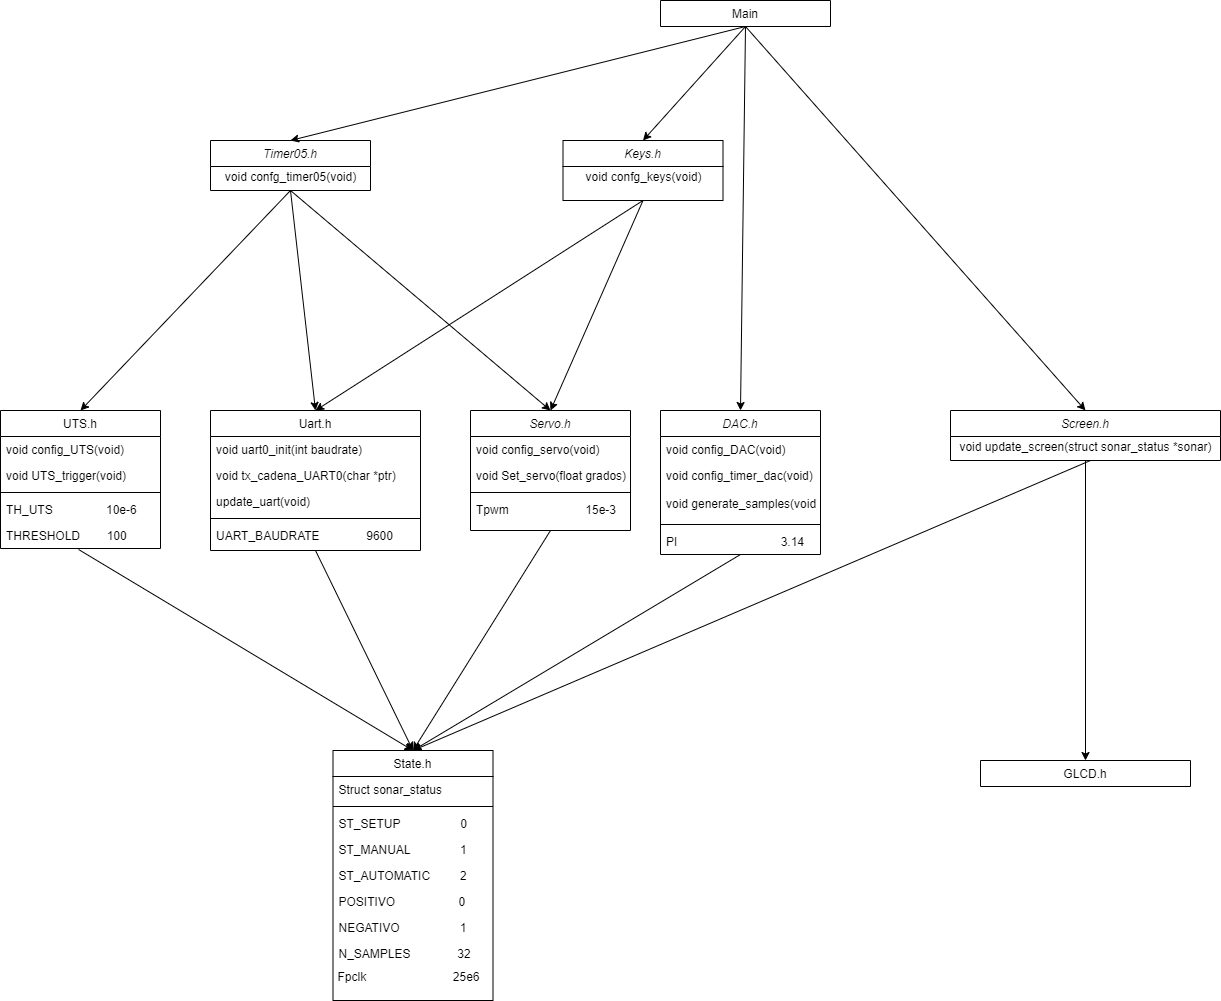

The diagram above was exported from draw.io. Its source (the exported page's mxGraphModel, read from the mxfile embedded in the PNG):
<mxGraphModel dx="1673" dy="939" grid="1" gridSize="10" guides="1" tooltips="1" connect="1" arrows="1" fold="1" page="1" pageScale="1" pageWidth="1654" pageHeight="1169" math="0" shadow="0">
  <root>
    <mxCell id="WIyWlLk6GJQsqaUBKTNV-0" />
    <mxCell id="WIyWlLk6GJQsqaUBKTNV-1" parent="WIyWlLk6GJQsqaUBKTNV-0" />
    <mxCell id="zkfFHV4jXpPFQw0GAbJ--0" value="Servo.h" style="swimlane;fontStyle=2;align=center;verticalAlign=top;childLayout=stackLayout;horizontal=1;startSize=26;horizontalStack=0;resizeParent=1;resizeLast=0;collapsible=1;marginBottom=0;rounded=0;shadow=0;strokeWidth=1;" parent="WIyWlLk6GJQsqaUBKTNV-1" vertex="1">
      <mxGeometry x="640" y="450" width="160" height="120" as="geometry">
        <mxRectangle x="230" y="140" width="160" height="26" as="alternateBounds" />
      </mxGeometry>
    </mxCell>
    <mxCell id="zkfFHV4jXpPFQw0GAbJ--2" value="void config_servo(void)" style="text;align=left;verticalAlign=top;spacingLeft=4;spacingRight=4;overflow=hidden;rotatable=0;points=[[0,0.5],[1,0.5]];portConstraint=eastwest;rounded=0;shadow=0;html=0;" parent="zkfFHV4jXpPFQw0GAbJ--0" vertex="1">
      <mxGeometry y="26" width="160" height="26" as="geometry" />
    </mxCell>
    <mxCell id="zkfFHV4jXpPFQw0GAbJ--3" value="void Set_servo(float grados)" style="text;align=left;verticalAlign=top;spacingLeft=4;spacingRight=4;overflow=hidden;rotatable=0;points=[[0,0.5],[1,0.5]];portConstraint=eastwest;rounded=0;shadow=0;html=0;" parent="zkfFHV4jXpPFQw0GAbJ--0" vertex="1">
      <mxGeometry y="52" width="160" height="26" as="geometry" />
    </mxCell>
    <mxCell id="zkfFHV4jXpPFQw0GAbJ--4" value="" style="line;html=1;strokeWidth=1;align=left;verticalAlign=middle;spacingTop=-1;spacingLeft=3;spacingRight=3;rotatable=0;labelPosition=right;points=[];portConstraint=eastwest;" parent="zkfFHV4jXpPFQw0GAbJ--0" vertex="1">
      <mxGeometry y="78" width="160" height="8" as="geometry" />
    </mxCell>
    <mxCell id="zkfFHV4jXpPFQw0GAbJ--5" value="Tpwm                       15e-3" style="text;align=left;verticalAlign=top;spacingLeft=4;spacingRight=4;overflow=hidden;rotatable=0;points=[[0,0.5],[1,0.5]];portConstraint=eastwest;" parent="zkfFHV4jXpPFQw0GAbJ--0" vertex="1">
      <mxGeometry y="86" width="160" height="26" as="geometry" />
    </mxCell>
    <mxCell id="zkfFHV4jXpPFQw0GAbJ--6" value="UTS.h" style="swimlane;fontStyle=0;align=center;verticalAlign=top;childLayout=stackLayout;horizontal=1;startSize=26;horizontalStack=0;resizeParent=1;resizeLast=0;collapsible=1;marginBottom=0;rounded=0;shadow=0;strokeWidth=1;" parent="WIyWlLk6GJQsqaUBKTNV-1" vertex="1">
      <mxGeometry x="170" y="450" width="160" height="138" as="geometry">
        <mxRectangle x="130" y="380" width="160" height="26" as="alternateBounds" />
      </mxGeometry>
    </mxCell>
    <mxCell id="zkfFHV4jXpPFQw0GAbJ--7" value="void config_UTS(void)" style="text;align=left;verticalAlign=top;spacingLeft=4;spacingRight=4;overflow=hidden;rotatable=0;points=[[0,0.5],[1,0.5]];portConstraint=eastwest;" parent="zkfFHV4jXpPFQw0GAbJ--6" vertex="1">
      <mxGeometry y="26" width="160" height="26" as="geometry" />
    </mxCell>
    <mxCell id="zkfFHV4jXpPFQw0GAbJ--8" value="void UTS_trigger(void)" style="text;align=left;verticalAlign=top;spacingLeft=4;spacingRight=4;overflow=hidden;rotatable=0;points=[[0,0.5],[1,0.5]];portConstraint=eastwest;rounded=0;shadow=0;html=0;" parent="zkfFHV4jXpPFQw0GAbJ--6" vertex="1">
      <mxGeometry y="52" width="160" height="26" as="geometry" />
    </mxCell>
    <mxCell id="zkfFHV4jXpPFQw0GAbJ--9" value="" style="line;html=1;strokeWidth=1;align=left;verticalAlign=middle;spacingTop=-1;spacingLeft=3;spacingRight=3;rotatable=0;labelPosition=right;points=[];portConstraint=eastwest;" parent="zkfFHV4jXpPFQw0GAbJ--6" vertex="1">
      <mxGeometry y="78" width="160" height="8" as="geometry" />
    </mxCell>
    <mxCell id="zkfFHV4jXpPFQw0GAbJ--10" value="TH_UTS                10e-6" style="text;align=left;verticalAlign=top;spacingLeft=4;spacingRight=4;overflow=hidden;rotatable=0;points=[[0,0.5],[1,0.5]];portConstraint=eastwest;fontStyle=0" parent="zkfFHV4jXpPFQw0GAbJ--6" vertex="1">
      <mxGeometry y="86" width="160" height="26" as="geometry" />
    </mxCell>
    <mxCell id="zkfFHV4jXpPFQw0GAbJ--11" value="THRESHOLD        100" style="text;align=left;verticalAlign=top;spacingLeft=4;spacingRight=4;overflow=hidden;rotatable=0;points=[[0,0.5],[1,0.5]];portConstraint=eastwest;" parent="zkfFHV4jXpPFQw0GAbJ--6" vertex="1">
      <mxGeometry y="112" width="160" height="26" as="geometry" />
    </mxCell>
    <mxCell id="zkfFHV4jXpPFQw0GAbJ--17" value="Uart.h" style="swimlane;fontStyle=0;align=center;verticalAlign=top;childLayout=stackLayout;horizontal=1;startSize=26;horizontalStack=0;resizeParent=1;resizeLast=0;collapsible=1;marginBottom=0;rounded=0;shadow=0;strokeWidth=1;" parent="WIyWlLk6GJQsqaUBKTNV-1" vertex="1">
      <mxGeometry x="380" y="450" width="210" height="140" as="geometry">
        <mxRectangle x="508" y="120" width="160" height="26" as="alternateBounds" />
      </mxGeometry>
    </mxCell>
    <mxCell id="zkfFHV4jXpPFQw0GAbJ--18" value="void uart0_init(int baudrate)" style="text;align=left;verticalAlign=top;spacingLeft=4;spacingRight=4;overflow=hidden;rotatable=0;points=[[0,0.5],[1,0.5]];portConstraint=eastwest;" parent="zkfFHV4jXpPFQw0GAbJ--17" vertex="1">
      <mxGeometry y="26" width="210" height="26" as="geometry" />
    </mxCell>
    <mxCell id="zkfFHV4jXpPFQw0GAbJ--19" value="void tx_cadena_UART0(char *ptr)" style="text;align=left;verticalAlign=top;spacingLeft=4;spacingRight=4;overflow=hidden;rotatable=0;points=[[0,0.5],[1,0.5]];portConstraint=eastwest;rounded=0;shadow=0;html=0;" parent="zkfFHV4jXpPFQw0GAbJ--17" vertex="1">
      <mxGeometry y="52" width="210" height="26" as="geometry" />
    </mxCell>
    <mxCell id="zkfFHV4jXpPFQw0GAbJ--20" value="update_uart(void)" style="text;align=left;verticalAlign=top;spacingLeft=4;spacingRight=4;overflow=hidden;rotatable=0;points=[[0,0.5],[1,0.5]];portConstraint=eastwest;rounded=0;shadow=0;html=0;" parent="zkfFHV4jXpPFQw0GAbJ--17" vertex="1">
      <mxGeometry y="78" width="210" height="26" as="geometry" />
    </mxCell>
    <mxCell id="zkfFHV4jXpPFQw0GAbJ--23" value="" style="line;html=1;strokeWidth=1;align=left;verticalAlign=middle;spacingTop=-1;spacingLeft=3;spacingRight=3;rotatable=0;labelPosition=right;points=[];portConstraint=eastwest;" parent="zkfFHV4jXpPFQw0GAbJ--17" vertex="1">
      <mxGeometry y="104" width="210" height="8" as="geometry" />
    </mxCell>
    <mxCell id="zkfFHV4jXpPFQw0GAbJ--24" value="UART_BAUDRATE              9600" style="text;align=left;verticalAlign=top;spacingLeft=4;spacingRight=4;overflow=hidden;rotatable=0;points=[[0,0.5],[1,0.5]];portConstraint=eastwest;" parent="zkfFHV4jXpPFQw0GAbJ--17" vertex="1">
      <mxGeometry y="112" width="210" height="26" as="geometry" />
    </mxCell>
    <mxCell id="Aj3EgqWNefEFB0wTFQR5-0" value="Main" style="swimlane;fontStyle=0;align=center;verticalAlign=top;childLayout=stackLayout;horizontal=1;startSize=26;horizontalStack=0;resizeParent=1;resizeLast=0;collapsible=1;marginBottom=0;rounded=0;shadow=0;strokeWidth=1;" vertex="1" collapsed="1" parent="WIyWlLk6GJQsqaUBKTNV-1">
      <mxGeometry x="830" y="40" width="170" height="26" as="geometry">
        <mxRectangle x="414" y="500" width="160" height="70" as="alternateBounds" />
      </mxGeometry>
    </mxCell>
    <mxCell id="Aj3EgqWNefEFB0wTFQR5-2" value="" style="line;html=1;strokeWidth=1;align=left;verticalAlign=middle;spacingTop=-1;spacingLeft=3;spacingRight=3;rotatable=0;labelPosition=right;points=[];portConstraint=eastwest;" vertex="1" parent="Aj3EgqWNefEFB0wTFQR5-0">
      <mxGeometry y="26" width="170" height="8" as="geometry" />
    </mxCell>
    <mxCell id="Aj3EgqWNefEFB0wTFQR5-4" value="DAC.h" style="swimlane;fontStyle=2;align=center;verticalAlign=top;childLayout=stackLayout;horizontal=1;startSize=26;horizontalStack=0;resizeParent=1;resizeLast=0;collapsible=1;marginBottom=0;rounded=0;shadow=0;strokeWidth=1;" vertex="1" parent="WIyWlLk6GJQsqaUBKTNV-1">
      <mxGeometry x="830" y="450" width="160" height="144" as="geometry">
        <mxRectangle x="230" y="140" width="160" height="26" as="alternateBounds" />
      </mxGeometry>
    </mxCell>
    <mxCell id="Aj3EgqWNefEFB0wTFQR5-5" value="void config_DAC(void)" style="text;align=left;verticalAlign=top;spacingLeft=4;spacingRight=4;overflow=hidden;rotatable=0;points=[[0,0.5],[1,0.5]];portConstraint=eastwest;rounded=0;shadow=0;html=0;" vertex="1" parent="Aj3EgqWNefEFB0wTFQR5-4">
      <mxGeometry y="26" width="160" height="26" as="geometry" />
    </mxCell>
    <mxCell id="Aj3EgqWNefEFB0wTFQR5-6" value="void config_timer_dac(void)&#10;&#10;void generate_samples(void)" style="text;align=left;verticalAlign=top;spacingLeft=4;spacingRight=4;overflow=hidden;rotatable=0;points=[[0,0.5],[1,0.5]];portConstraint=eastwest;rounded=0;shadow=0;html=0;" vertex="1" parent="Aj3EgqWNefEFB0wTFQR5-4">
      <mxGeometry y="52" width="160" height="58" as="geometry" />
    </mxCell>
    <mxCell id="Aj3EgqWNefEFB0wTFQR5-7" value="" style="line;html=1;strokeWidth=1;align=left;verticalAlign=middle;spacingTop=-1;spacingLeft=3;spacingRight=3;rotatable=0;labelPosition=right;points=[];portConstraint=eastwest;" vertex="1" parent="Aj3EgqWNefEFB0wTFQR5-4">
      <mxGeometry y="110" width="160" height="8" as="geometry" />
    </mxCell>
    <mxCell id="Aj3EgqWNefEFB0wTFQR5-8" value="PI                               3.14" style="text;align=left;verticalAlign=top;spacingLeft=4;spacingRight=4;overflow=hidden;rotatable=0;points=[[0,0.5],[1,0.5]];portConstraint=eastwest;" vertex="1" parent="Aj3EgqWNefEFB0wTFQR5-4">
      <mxGeometry y="118" width="160" height="22" as="geometry" />
    </mxCell>
    <mxCell id="Aj3EgqWNefEFB0wTFQR5-9" value="" style="resizable=0;align=left;verticalAlign=bottom;labelBackgroundColor=none;fontSize=12;" connectable="0" vertex="1" parent="WIyWlLk6GJQsqaUBKTNV-1">
      <mxGeometry x="812.5" y="629" as="geometry" />
    </mxCell>
    <mxCell id="Aj3EgqWNefEFB0wTFQR5-10" value="Keys.h" style="swimlane;fontStyle=2;align=center;verticalAlign=top;childLayout=stackLayout;horizontal=1;startSize=26;horizontalStack=0;resizeParent=1;resizeLast=0;collapsible=1;marginBottom=0;rounded=0;shadow=0;strokeWidth=1;" vertex="1" parent="WIyWlLk6GJQsqaUBKTNV-1">
      <mxGeometry x="732.5" y="180" width="160" height="60" as="geometry">
        <mxRectangle x="230" y="140" width="160" height="26" as="alternateBounds" />
      </mxGeometry>
    </mxCell>
    <mxCell id="Aj3EgqWNefEFB0wTFQR5-15" value="void confg_keys(void)" style="text;html=1;align=center;verticalAlign=middle;resizable=0;points=[];autosize=1;" vertex="1" parent="Aj3EgqWNefEFB0wTFQR5-10">
      <mxGeometry y="26" width="160" height="20" as="geometry" />
    </mxCell>
    <mxCell id="Aj3EgqWNefEFB0wTFQR5-28" value="Screen.h" style="swimlane;fontStyle=2;align=center;verticalAlign=top;childLayout=stackLayout;horizontal=1;startSize=26;horizontalStack=0;resizeParent=1;resizeLast=0;collapsible=1;marginBottom=0;rounded=0;shadow=0;strokeWidth=1;" vertex="1" parent="WIyWlLk6GJQsqaUBKTNV-1">
      <mxGeometry x="1120" y="450" width="270" height="50" as="geometry">
        <mxRectangle x="230" y="140" width="160" height="26" as="alternateBounds" />
      </mxGeometry>
    </mxCell>
    <mxCell id="Aj3EgqWNefEFB0wTFQR5-29" value="void update_screen(struct sonar_status *sonar)" style="text;html=1;align=center;verticalAlign=middle;resizable=0;points=[];autosize=1;" vertex="1" parent="Aj3EgqWNefEFB0wTFQR5-28">
      <mxGeometry y="26" width="270" height="20" as="geometry" />
    </mxCell>
    <mxCell id="Aj3EgqWNefEFB0wTFQR5-30" value="Timer05.h" style="swimlane;fontStyle=2;align=center;verticalAlign=top;childLayout=stackLayout;horizontal=1;startSize=26;horizontalStack=0;resizeParent=1;resizeLast=0;collapsible=1;marginBottom=0;rounded=0;shadow=0;strokeWidth=1;" vertex="1" parent="WIyWlLk6GJQsqaUBKTNV-1">
      <mxGeometry x="380" y="180" width="160" height="50" as="geometry">
        <mxRectangle x="230" y="140" width="160" height="26" as="alternateBounds" />
      </mxGeometry>
    </mxCell>
    <mxCell id="Aj3EgqWNefEFB0wTFQR5-31" value="void confg_timer05(void)" style="text;html=1;align=center;verticalAlign=middle;resizable=0;points=[];autosize=1;" vertex="1" parent="Aj3EgqWNefEFB0wTFQR5-30">
      <mxGeometry y="26" width="160" height="20" as="geometry" />
    </mxCell>
    <mxCell id="Aj3EgqWNefEFB0wTFQR5-32" value="State.h" style="swimlane;fontStyle=0;align=center;verticalAlign=top;childLayout=stackLayout;horizontal=1;startSize=26;horizontalStack=0;resizeParent=1;resizeLast=0;collapsible=1;marginBottom=0;rounded=0;shadow=0;strokeWidth=1;" vertex="1" parent="WIyWlLk6GJQsqaUBKTNV-1">
      <mxGeometry x="502.5" y="790" width="160" height="250" as="geometry">
        <mxRectangle x="508" y="120" width="160" height="26" as="alternateBounds" />
      </mxGeometry>
    </mxCell>
    <mxCell id="Aj3EgqWNefEFB0wTFQR5-33" value="Struct sonar_status" style="text;align=left;verticalAlign=top;spacingLeft=4;spacingRight=4;overflow=hidden;rotatable=0;points=[[0,0.5],[1,0.5]];portConstraint=eastwest;" vertex="1" parent="Aj3EgqWNefEFB0wTFQR5-32">
      <mxGeometry y="26" width="160" height="26" as="geometry" />
    </mxCell>
    <mxCell id="Aj3EgqWNefEFB0wTFQR5-38" value="" style="line;html=1;strokeWidth=1;align=left;verticalAlign=middle;spacingTop=-1;spacingLeft=3;spacingRight=3;rotatable=0;labelPosition=right;points=[];portConstraint=eastwest;" vertex="1" parent="Aj3EgqWNefEFB0wTFQR5-32">
      <mxGeometry y="52" width="160" height="8" as="geometry" />
    </mxCell>
    <mxCell id="Aj3EgqWNefEFB0wTFQR5-34" value="ST_SETUP                  0" style="text;align=left;verticalAlign=top;spacingLeft=4;spacingRight=4;overflow=hidden;rotatable=0;points=[[0,0.5],[1,0.5]];portConstraint=eastwest;rounded=0;shadow=0;html=0;" vertex="1" parent="Aj3EgqWNefEFB0wTFQR5-32">
      <mxGeometry y="60" width="160" height="26" as="geometry" />
    </mxCell>
    <mxCell id="Aj3EgqWNefEFB0wTFQR5-35" value="ST_MANUAL               1" style="text;align=left;verticalAlign=top;spacingLeft=4;spacingRight=4;overflow=hidden;rotatable=0;points=[[0,0.5],[1,0.5]];portConstraint=eastwest;rounded=0;shadow=0;html=0;" vertex="1" parent="Aj3EgqWNefEFB0wTFQR5-32">
      <mxGeometry y="86" width="160" height="26" as="geometry" />
    </mxCell>
    <mxCell id="Aj3EgqWNefEFB0wTFQR5-36" value="ST_AUTOMATIC         2" style="text;align=left;verticalAlign=top;spacingLeft=4;spacingRight=4;overflow=hidden;rotatable=0;points=[[0,0.5],[1,0.5]];portConstraint=eastwest;rounded=0;shadow=0;html=0;" vertex="1" parent="Aj3EgqWNefEFB0wTFQR5-32">
      <mxGeometry y="112" width="160" height="26" as="geometry" />
    </mxCell>
    <mxCell id="Aj3EgqWNefEFB0wTFQR5-37" value="POSITIVO                   0&#10;" style="text;align=left;verticalAlign=top;spacingLeft=4;spacingRight=4;overflow=hidden;rotatable=0;points=[[0,0.5],[1,0.5]];portConstraint=eastwest;rounded=0;shadow=0;html=0;" vertex="1" parent="Aj3EgqWNefEFB0wTFQR5-32">
      <mxGeometry y="138" width="160" height="26" as="geometry" />
    </mxCell>
    <mxCell id="Aj3EgqWNefEFB0wTFQR5-39" value="NEGATIVO                  1" style="text;align=left;verticalAlign=top;spacingLeft=4;spacingRight=4;overflow=hidden;rotatable=0;points=[[0,0.5],[1,0.5]];portConstraint=eastwest;" vertex="1" parent="Aj3EgqWNefEFB0wTFQR5-32">
      <mxGeometry y="164" width="160" height="26" as="geometry" />
    </mxCell>
    <mxCell id="Aj3EgqWNefEFB0wTFQR5-40" value="N_SAMPLES              32" style="text;align=left;verticalAlign=top;spacingLeft=4;spacingRight=4;overflow=hidden;rotatable=0;points=[[0,0.5],[1,0.5]];portConstraint=eastwest;" vertex="1" parent="Aj3EgqWNefEFB0wTFQR5-32">
      <mxGeometry y="190" width="160" height="26" as="geometry" />
    </mxCell>
    <mxCell id="Aj3EgqWNefEFB0wTFQR5-41" value="Fpclk&amp;nbsp; &amp;nbsp; &amp;nbsp; &amp;nbsp; &amp;nbsp; &amp;nbsp; &amp;nbsp; &amp;nbsp; &amp;nbsp; &amp;nbsp; &amp;nbsp; &amp;nbsp; &amp;nbsp; 25e6&amp;nbsp; &amp;nbsp;" style="text;html=1;align=center;verticalAlign=middle;resizable=0;points=[];autosize=1;" vertex="1" parent="Aj3EgqWNefEFB0wTFQR5-32">
      <mxGeometry y="216" width="160" height="20" as="geometry" />
    </mxCell>
    <mxCell id="Aj3EgqWNefEFB0wTFQR5-42" value="GLCD.h" style="swimlane;fontStyle=0;align=center;verticalAlign=top;childLayout=stackLayout;horizontal=1;startSize=26;horizontalStack=0;resizeParent=1;resizeLast=0;collapsible=1;marginBottom=0;rounded=0;shadow=0;strokeWidth=1;" vertex="1" collapsed="1" parent="WIyWlLk6GJQsqaUBKTNV-1">
      <mxGeometry x="1150" y="800" width="210" height="26" as="geometry">
        <mxRectangle x="414" y="500" width="160" height="70" as="alternateBounds" />
      </mxGeometry>
    </mxCell>
    <mxCell id="Aj3EgqWNefEFB0wTFQR5-43" value="" style="line;html=1;strokeWidth=1;align=left;verticalAlign=middle;spacingTop=-1;spacingLeft=3;spacingRight=3;rotatable=0;labelPosition=right;points=[];portConstraint=eastwest;" vertex="1" parent="Aj3EgqWNefEFB0wTFQR5-42">
      <mxGeometry y="26" width="210" height="8" as="geometry" />
    </mxCell>
    <mxCell id="Aj3EgqWNefEFB0wTFQR5-46" value="" style="endArrow=classic;html=1;exitX=0.5;exitY=1;exitDx=0;exitDy=0;entryX=0.5;entryY=0;entryDx=0;entryDy=0;" edge="1" parent="WIyWlLk6GJQsqaUBKTNV-1" source="zkfFHV4jXpPFQw0GAbJ--17" target="Aj3EgqWNefEFB0wTFQR5-32">
      <mxGeometry width="50" height="50" relative="1" as="geometry">
        <mxPoint x="400" y="700" as="sourcePoint" />
        <mxPoint x="450" y="650" as="targetPoint" />
      </mxGeometry>
    </mxCell>
    <mxCell id="Aj3EgqWNefEFB0wTFQR5-47" value="" style="endArrow=classic;html=1;exitX=0.488;exitY=1.038;exitDx=0;exitDy=0;exitPerimeter=0;entryX=0.5;entryY=0;entryDx=0;entryDy=0;" edge="1" parent="WIyWlLk6GJQsqaUBKTNV-1" source="zkfFHV4jXpPFQw0GAbJ--11" target="Aj3EgqWNefEFB0wTFQR5-32">
      <mxGeometry width="50" height="50" relative="1" as="geometry">
        <mxPoint x="570" y="800" as="sourcePoint" />
        <mxPoint x="620" y="750" as="targetPoint" />
      </mxGeometry>
    </mxCell>
    <mxCell id="Aj3EgqWNefEFB0wTFQR5-49" value="" style="endArrow=classic;html=1;exitX=0.5;exitY=1;exitDx=0;exitDy=0;entryX=0.5;entryY=0;entryDx=0;entryDy=0;" edge="1" parent="WIyWlLk6GJQsqaUBKTNV-1" source="Aj3EgqWNefEFB0wTFQR5-4" target="Aj3EgqWNefEFB0wTFQR5-32">
      <mxGeometry width="50" height="50" relative="1" as="geometry">
        <mxPoint x="810" y="770" as="sourcePoint" />
        <mxPoint x="860" y="720" as="targetPoint" />
      </mxGeometry>
    </mxCell>
    <mxCell id="Aj3EgqWNefEFB0wTFQR5-51" value="" style="endArrow=classic;html=1;exitX=0.5;exitY=1;exitDx=0;exitDy=0;entryX=0.5;entryY=0;entryDx=0;entryDy=0;" edge="1" parent="WIyWlLk6GJQsqaUBKTNV-1" source="Aj3EgqWNefEFB0wTFQR5-28" target="Aj3EgqWNefEFB0wTFQR5-42">
      <mxGeometry width="50" height="50" relative="1" as="geometry">
        <mxPoint x="1150" y="894" as="sourcePoint" />
        <mxPoint x="1200" y="844" as="targetPoint" />
      </mxGeometry>
    </mxCell>
    <mxCell id="Aj3EgqWNefEFB0wTFQR5-52" value="" style="endArrow=classic;html=1;exitX=0.5;exitY=1;exitDx=0;exitDy=0;entryX=0.5;entryY=0;entryDx=0;entryDy=0;" edge="1" parent="WIyWlLk6GJQsqaUBKTNV-1" source="Aj3EgqWNefEFB0wTFQR5-30" target="zkfFHV4jXpPFQw0GAbJ--17">
      <mxGeometry width="50" height="50" relative="1" as="geometry">
        <mxPoint x="750" y="350" as="sourcePoint" />
        <mxPoint x="630" y="390" as="targetPoint" />
      </mxGeometry>
    </mxCell>
    <mxCell id="Aj3EgqWNefEFB0wTFQR5-53" value="" style="endArrow=classic;html=1;exitX=0.5;exitY=1;exitDx=0;exitDy=0;entryX=0.5;entryY=0;entryDx=0;entryDy=0;" edge="1" parent="WIyWlLk6GJQsqaUBKTNV-1" source="Aj3EgqWNefEFB0wTFQR5-30" target="zkfFHV4jXpPFQw0GAbJ--6">
      <mxGeometry width="50" height="50" relative="1" as="geometry">
        <mxPoint x="640" y="400" as="sourcePoint" />
        <mxPoint x="690" y="350" as="targetPoint" />
      </mxGeometry>
    </mxCell>
    <mxCell id="Aj3EgqWNefEFB0wTFQR5-55" value="" style="endArrow=classic;html=1;exitX=0.5;exitY=1;exitDx=0;exitDy=0;entryX=0.5;entryY=0;entryDx=0;entryDy=0;" edge="1" parent="WIyWlLk6GJQsqaUBKTNV-1" source="Aj3EgqWNefEFB0wTFQR5-30" target="zkfFHV4jXpPFQw0GAbJ--0">
      <mxGeometry width="50" height="50" relative="1" as="geometry">
        <mxPoint x="460" y="210" as="sourcePoint" />
        <mxPoint x="510" y="160" as="targetPoint" />
      </mxGeometry>
    </mxCell>
    <mxCell id="Aj3EgqWNefEFB0wTFQR5-56" value="" style="endArrow=classic;html=1;exitX=0.5;exitY=1;exitDx=0;exitDy=0;entryX=0.5;entryY=0;entryDx=0;entryDy=0;" edge="1" parent="WIyWlLk6GJQsqaUBKTNV-1" source="Aj3EgqWNefEFB0wTFQR5-10" target="zkfFHV4jXpPFQw0GAbJ--17">
      <mxGeometry width="50" height="50" relative="1" as="geometry">
        <mxPoint x="890" y="410" as="sourcePoint" />
        <mxPoint x="740" y="380" as="targetPoint" />
      </mxGeometry>
    </mxCell>
    <mxCell id="Aj3EgqWNefEFB0wTFQR5-57" value="" style="endArrow=classic;html=1;exitX=0.5;exitY=1;exitDx=0;exitDy=0;entryX=0.5;entryY=0;entryDx=0;entryDy=0;" edge="1" parent="WIyWlLk6GJQsqaUBKTNV-1" source="Aj3EgqWNefEFB0wTFQR5-10" target="zkfFHV4jXpPFQw0GAbJ--0">
      <mxGeometry width="50" height="50" relative="1" as="geometry">
        <mxPoint x="730" y="370" as="sourcePoint" />
        <mxPoint x="780" y="320" as="targetPoint" />
      </mxGeometry>
    </mxCell>
    <mxCell id="Aj3EgqWNefEFB0wTFQR5-58" value="" style="endArrow=classic;html=1;exitX=0.5;exitY=1;exitDx=0;exitDy=0;entryX=0.5;entryY=0;entryDx=0;entryDy=0;" edge="1" parent="WIyWlLk6GJQsqaUBKTNV-1" source="Aj3EgqWNefEFB0wTFQR5-0" target="Aj3EgqWNefEFB0wTFQR5-10">
      <mxGeometry width="50" height="50" relative="1" as="geometry">
        <mxPoint x="640" y="250" as="sourcePoint" />
        <mxPoint x="690" y="200" as="targetPoint" />
      </mxGeometry>
    </mxCell>
    <mxCell id="Aj3EgqWNefEFB0wTFQR5-59" value="" style="endArrow=classic;html=1;exitX=0.5;exitY=1;exitDx=0;exitDy=0;entryX=0.5;entryY=0;entryDx=0;entryDy=0;" edge="1" parent="WIyWlLk6GJQsqaUBKTNV-1" source="Aj3EgqWNefEFB0wTFQR5-0" target="Aj3EgqWNefEFB0wTFQR5-30">
      <mxGeometry width="50" height="50" relative="1" as="geometry">
        <mxPoint x="580" y="280" as="sourcePoint" />
        <mxPoint x="630" y="230" as="targetPoint" />
      </mxGeometry>
    </mxCell>
    <mxCell id="Aj3EgqWNefEFB0wTFQR5-62" value="" style="endArrow=classic;html=1;exitX=0.5;exitY=1;exitDx=0;exitDy=0;entryX=0.5;entryY=0;entryDx=0;entryDy=0;" edge="1" parent="WIyWlLk6GJQsqaUBKTNV-1" source="zkfFHV4jXpPFQw0GAbJ--0" target="Aj3EgqWNefEFB0wTFQR5-32">
      <mxGeometry width="50" height="50" relative="1" as="geometry">
        <mxPoint x="830" y="780" as="sourcePoint" />
        <mxPoint x="880" y="730" as="targetPoint" />
      </mxGeometry>
    </mxCell>
    <mxCell id="Aj3EgqWNefEFB0wTFQR5-63" value="" style="endArrow=classic;html=1;entryX=0.5;entryY=0;entryDx=0;entryDy=0;" edge="1" parent="WIyWlLk6GJQsqaUBKTNV-1" target="Aj3EgqWNefEFB0wTFQR5-32">
      <mxGeometry width="50" height="50" relative="1" as="geometry">
        <mxPoint x="1260" y="500" as="sourcePoint" />
        <mxPoint x="840" y="760" as="targetPoint" />
      </mxGeometry>
    </mxCell>
    <mxCell id="Aj3EgqWNefEFB0wTFQR5-64" value="" style="endArrow=classic;html=1;exitX=0.5;exitY=1;exitDx=0;exitDy=0;entryX=0.5;entryY=0;entryDx=0;entryDy=0;" edge="1" parent="WIyWlLk6GJQsqaUBKTNV-1" source="Aj3EgqWNefEFB0wTFQR5-0" target="Aj3EgqWNefEFB0wTFQR5-28">
      <mxGeometry width="50" height="50" relative="1" as="geometry">
        <mxPoint x="1300" y="270" as="sourcePoint" />
        <mxPoint x="1350" y="220" as="targetPoint" />
      </mxGeometry>
    </mxCell>
    <mxCell id="Aj3EgqWNefEFB0wTFQR5-65" value="" style="endArrow=classic;html=1;entryX=0.5;entryY=0;entryDx=0;entryDy=0;exitX=0.5;exitY=1;exitDx=0;exitDy=0;" edge="1" parent="WIyWlLk6GJQsqaUBKTNV-1" source="Aj3EgqWNefEFB0wTFQR5-0" target="Aj3EgqWNefEFB0wTFQR5-4">
      <mxGeometry width="50" height="50" relative="1" as="geometry">
        <mxPoint x="900" y="70" as="sourcePoint" />
        <mxPoint x="1080" y="390" as="targetPoint" />
      </mxGeometry>
    </mxCell>
  </root>
</mxGraphModel>